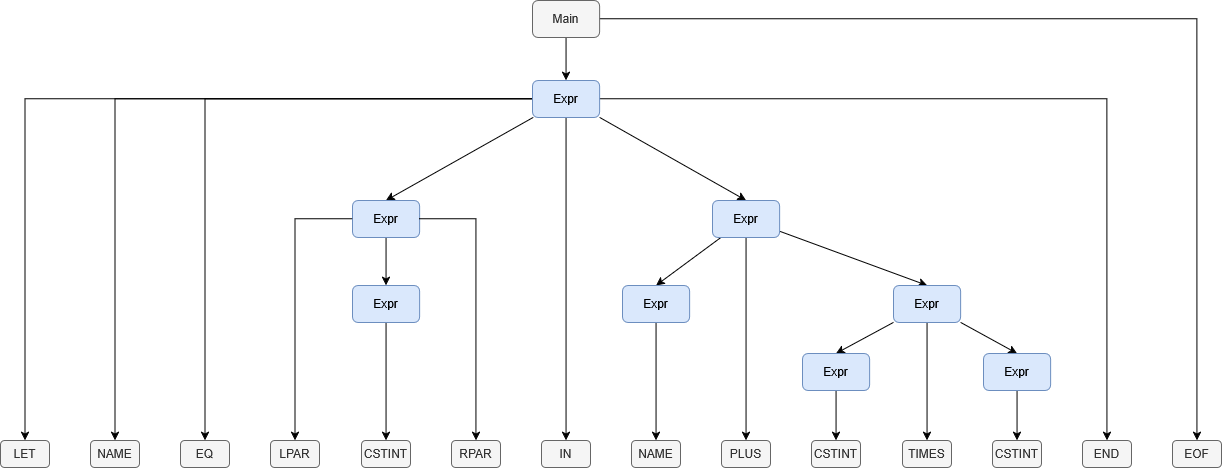

The diagram above was exported from draw.io. Its source (the exported page's mxGraphModel, read from the mxfile embedded in the PNG):
<mxGraphModel dx="2102" dy="832" grid="1" gridSize="10" guides="1" tooltips="1" connect="1" arrows="1" fold="1" page="1" pageScale="1" pageWidth="850" pageHeight="1100" math="0" shadow="0">
  <root>
    <mxCell id="0" />
    <mxCell id="1" parent="0" />
    <mxCell id="JQfhShixYY7YTrb2c_-d-90" edge="1" parent="1" source="JQfhShixYY7YTrb2c_-d-92" style="edgeStyle=orthogonalEdgeStyle;rounded=0;orthogonalLoop=1;jettySize=auto;html=1;" target="JQfhShixYY7YTrb2c_-d-101">
      <mxGeometry relative="1" as="geometry" />
    </mxCell>
    <mxCell id="JQfhShixYY7YTrb2c_-d-150" edge="1" parent="1" source="JQfhShixYY7YTrb2c_-d-92" style="edgeStyle=orthogonalEdgeStyle;rounded=0;orthogonalLoop=1;jettySize=auto;html=1;entryX=0.5;entryY=0;entryDx=0;entryDy=0;" target="JQfhShixYY7YTrb2c_-d-93">
      <mxGeometry relative="1" as="geometry" />
    </mxCell>
    <mxCell id="JQfhShixYY7YTrb2c_-d-92" parent="1" style="rounded=1;whiteSpace=wrap;html=1;fillColor=#f5f5f5;fontColor=#333333;strokeColor=#666666;" value="Main" vertex="1">
      <mxGeometry height="37" width="67.15" x="611.9200000000001" y="40" as="geometry" />
    </mxCell>
    <mxCell id="JQfhShixYY7YTrb2c_-d-93" parent="1" style="rounded=1;whiteSpace=wrap;html=1;fillColor=#f5f5f5;fontColor=#333333;strokeColor=#666666;" value="EOF" vertex="1">
      <mxGeometry height="27" width="49" x="1252" y="480" as="geometry" />
    </mxCell>
    <mxCell id="JQfhShixYY7YTrb2c_-d-94" edge="1" parent="1" source="JQfhShixYY7YTrb2c_-d-101" style="rounded=0;orthogonalLoop=1;jettySize=auto;html=1;entryX=0.5;entryY=0;entryDx=0;entryDy=0;" target="JQfhShixYY7YTrb2c_-d-106">
      <mxGeometry relative="1" as="geometry" />
    </mxCell>
    <mxCell id="JQfhShixYY7YTrb2c_-d-96" edge="1" parent="1" source="JQfhShixYY7YTrb2c_-d-101" style="rounded=0;orthogonalLoop=1;jettySize=auto;html=1;entryX=0.5;entryY=0;entryDx=0;entryDy=0;exitX=1;exitY=1;exitDx=0;exitDy=0;" target="JQfhShixYY7YTrb2c_-d-110">
      <mxGeometry relative="1" as="geometry">
        <mxPoint x="652.468184079602" y="158" as="sourcePoint" />
      </mxGeometry>
    </mxCell>
    <mxCell id="JQfhShixYY7YTrb2c_-d-137" edge="1" parent="1" source="JQfhShixYY7YTrb2c_-d-101" style="edgeStyle=orthogonalEdgeStyle;rounded=0;orthogonalLoop=1;jettySize=auto;html=1;entryX=0.5;entryY=0;entryDx=0;entryDy=0;" target="JQfhShixYY7YTrb2c_-d-133">
      <mxGeometry relative="1" as="geometry" />
    </mxCell>
    <mxCell id="JQfhShixYY7YTrb2c_-d-138" edge="1" parent="1" source="JQfhShixYY7YTrb2c_-d-101" style="edgeStyle=orthogonalEdgeStyle;rounded=0;orthogonalLoop=1;jettySize=auto;html=1;entryX=0.5;entryY=0;entryDx=0;entryDy=0;" target="JQfhShixYY7YTrb2c_-d-116">
      <mxGeometry relative="1" as="geometry" />
    </mxCell>
    <mxCell id="JQfhShixYY7YTrb2c_-d-139" edge="1" parent="1" source="JQfhShixYY7YTrb2c_-d-101" style="edgeStyle=orthogonalEdgeStyle;rounded=0;orthogonalLoop=1;jettySize=auto;html=1;entryX=0.5;entryY=0;entryDx=0;entryDy=0;" target="JQfhShixYY7YTrb2c_-d-134">
      <mxGeometry relative="1" as="geometry" />
    </mxCell>
    <mxCell id="JQfhShixYY7YTrb2c_-d-149" edge="1" parent="1" source="JQfhShixYY7YTrb2c_-d-101" style="rounded=0;orthogonalLoop=1;jettySize=auto;html=1;entryX=0.5;entryY=0;entryDx=0;entryDy=0;edgeStyle=orthogonalEdgeStyle;" target="JQfhShixYY7YTrb2c_-d-102">
      <mxGeometry relative="1" as="geometry" />
    </mxCell>
    <mxCell id="JQfhShixYY7YTrb2c_-d-152" edge="1" parent="1" source="JQfhShixYY7YTrb2c_-d-101" style="edgeStyle=orthogonalEdgeStyle;rounded=0;orthogonalLoop=1;jettySize=auto;html=1;entryX=0.5;entryY=0;entryDx=0;entryDy=0;" target="JQfhShixYY7YTrb2c_-d-132">
      <mxGeometry relative="1" as="geometry" />
    </mxCell>
    <mxCell id="JQfhShixYY7YTrb2c_-d-101" parent="1" style="rounded=1;whiteSpace=wrap;html=1;fillColor=#dae8fc;strokeColor=#6c8ebf;" value="Expr" vertex="1">
      <mxGeometry height="37" width="67.15" x="611.9200000000001" y="120" as="geometry" />
    </mxCell>
    <mxCell id="JQfhShixYY7YTrb2c_-d-102" parent="1" style="rounded=1;whiteSpace=wrap;html=1;fillColor=#f5f5f5;fontColor=#333333;strokeColor=#666666;" value="END" vertex="1">
      <mxGeometry height="27" width="49" x="1162" y="480" as="geometry" />
    </mxCell>
    <mxCell id="JQfhShixYY7YTrb2c_-d-103" edge="1" parent="1" source="JQfhShixYY7YTrb2c_-d-106" style="edgeStyle=orthogonalEdgeStyle;rounded=0;orthogonalLoop=1;jettySize=auto;html=1;entryX=0.5;entryY=0;entryDx=0;entryDy=0;" target="JQfhShixYY7YTrb2c_-d-112">
      <mxGeometry relative="1" as="geometry" />
    </mxCell>
    <mxCell id="JQfhShixYY7YTrb2c_-d-106" parent="1" style="rounded=1;whiteSpace=wrap;html=1;fillColor=#dae8fc;strokeColor=#6c8ebf;" value="Expr" vertex="1">
      <mxGeometry height="37" width="67.15" x="431.91999999999996" y="240" as="geometry" />
    </mxCell>
    <mxCell id="JQfhShixYY7YTrb2c_-d-108" edge="1" parent="1" source="JQfhShixYY7YTrb2c_-d-110" style="rounded=0;orthogonalLoop=1;jettySize=auto;html=1;entryX=0.5;entryY=0;entryDx=0;entryDy=0;" target="JQfhShixYY7YTrb2c_-d-119">
      <mxGeometry relative="1" as="geometry" />
    </mxCell>
    <mxCell id="JQfhShixYY7YTrb2c_-d-109" edge="1" parent="1" source="JQfhShixYY7YTrb2c_-d-110" style="rounded=0;orthogonalLoop=1;jettySize=auto;html=1;entryX=0.5;entryY=0;entryDx=0;entryDy=0;" target="JQfhShixYY7YTrb2c_-d-123">
      <mxGeometry relative="1" as="geometry" />
    </mxCell>
    <mxCell id="JQfhShixYY7YTrb2c_-d-144" edge="1" parent="1" source="JQfhShixYY7YTrb2c_-d-110" style="edgeStyle=orthogonalEdgeStyle;rounded=0;orthogonalLoop=1;jettySize=auto;html=1;entryX=0.5;entryY=0;entryDx=0;entryDy=0;" target="JQfhShixYY7YTrb2c_-d-117">
      <mxGeometry relative="1" as="geometry" />
    </mxCell>
    <mxCell id="JQfhShixYY7YTrb2c_-d-110" parent="1" style="rounded=1;whiteSpace=wrap;html=1;fillColor=#dae8fc;strokeColor=#6c8ebf;" value="Expr" vertex="1">
      <mxGeometry height="37" width="67.15" x="791.9200000000001" y="240" as="geometry" />
    </mxCell>
    <mxCell id="JQfhShixYY7YTrb2c_-d-140" edge="1" parent="1" source="JQfhShixYY7YTrb2c_-d-106" style="rounded=0;orthogonalLoop=1;jettySize=auto;html=1;entryX=0.5;entryY=0;entryDx=0;entryDy=0;exitX=0;exitY=0.5;exitDx=0;exitDy=0;edgeStyle=orthogonalEdgeStyle;" target="JQfhShixYY7YTrb2c_-d-113">
      <mxGeometry relative="1" as="geometry" />
    </mxCell>
    <mxCell id="JQfhShixYY7YTrb2c_-d-141" edge="1" parent="1" source="JQfhShixYY7YTrb2c_-d-112" style="rounded=0;orthogonalLoop=1;jettySize=auto;html=1;entryX=0.5;entryY=0;entryDx=0;entryDy=0;" target="JQfhShixYY7YTrb2c_-d-115">
      <mxGeometry relative="1" as="geometry" />
    </mxCell>
    <mxCell id="JQfhShixYY7YTrb2c_-d-142" edge="1" parent="1" source="JQfhShixYY7YTrb2c_-d-106" style="rounded=0;orthogonalLoop=1;jettySize=auto;html=1;entryX=0.5;entryY=0;entryDx=0;entryDy=0;exitX=1;exitY=0.5;exitDx=0;exitDy=0;edgeStyle=orthogonalEdgeStyle;" target="JQfhShixYY7YTrb2c_-d-114">
      <mxGeometry relative="1" as="geometry" />
    </mxCell>
    <mxCell id="JQfhShixYY7YTrb2c_-d-112" parent="1" style="rounded=1;whiteSpace=wrap;html=1;fillColor=#dae8fc;strokeColor=#6c8ebf;" value="Expr" vertex="1">
      <mxGeometry height="37" width="67.15" x="431.91999999999996" y="325" as="geometry" />
    </mxCell>
    <mxCell id="JQfhShixYY7YTrb2c_-d-113" parent="1" style="rounded=1;whiteSpace=wrap;html=1;fillColor=#f5f5f5;fontColor=#333333;strokeColor=#666666;" value="LPAR" vertex="1">
      <mxGeometry height="27" width="49" x="350" y="480" as="geometry" />
    </mxCell>
    <mxCell id="JQfhShixYY7YTrb2c_-d-114" parent="1" style="rounded=1;whiteSpace=wrap;html=1;fillColor=#f5f5f5;fontColor=#333333;strokeColor=#666666;" value="RPAR" vertex="1">
      <mxGeometry height="27" width="49" x="531" y="480" as="geometry" />
    </mxCell>
    <mxCell id="JQfhShixYY7YTrb2c_-d-115" parent="1" style="rounded=1;whiteSpace=wrap;html=1;fillColor=#f5f5f5;fontColor=#333333;strokeColor=#666666;" value="CSTINT" vertex="1">
      <mxGeometry height="27" width="49" x="441" y="480" as="geometry" />
    </mxCell>
    <mxCell id="JQfhShixYY7YTrb2c_-d-116" parent="1" style="rounded=1;whiteSpace=wrap;html=1;fillColor=#f5f5f5;fontColor=#333333;strokeColor=#666666;" value="NAME" vertex="1">
      <mxGeometry height="27" width="49" x="170" y="480" as="geometry" />
    </mxCell>
    <mxCell id="JQfhShixYY7YTrb2c_-d-117" parent="1" style="rounded=1;whiteSpace=wrap;html=1;fillColor=#f5f5f5;fontColor=#333333;strokeColor=#666666;" value="PLUS" vertex="1">
      <mxGeometry height="27" width="49" x="801" y="480" as="geometry" />
    </mxCell>
    <mxCell id="JQfhShixYY7YTrb2c_-d-143" edge="1" parent="1" source="JQfhShixYY7YTrb2c_-d-119" style="rounded=0;orthogonalLoop=1;jettySize=auto;html=1;entryX=0.5;entryY=0;entryDx=0;entryDy=0;" target="JQfhShixYY7YTrb2c_-d-124">
      <mxGeometry relative="1" as="geometry" />
    </mxCell>
    <mxCell id="JQfhShixYY7YTrb2c_-d-119" parent="1" style="rounded=1;whiteSpace=wrap;html=1;fillColor=#dae8fc;strokeColor=#6c8ebf;" value="Expr" vertex="1">
      <mxGeometry height="37" width="67.15" x="701.9200000000001" y="325" as="geometry" />
    </mxCell>
    <mxCell id="JQfhShixYY7YTrb2c_-d-121" edge="1" parent="1" source="JQfhShixYY7YTrb2c_-d-123" style="rounded=0;orthogonalLoop=1;jettySize=auto;html=1;exitX=0;exitY=1;exitDx=0;exitDy=0;entryX=0.5;entryY=0;entryDx=0;entryDy=0;" target="JQfhShixYY7YTrb2c_-d-127">
      <mxGeometry relative="1" as="geometry" />
    </mxCell>
    <mxCell id="JQfhShixYY7YTrb2c_-d-122" edge="1" parent="1" source="JQfhShixYY7YTrb2c_-d-123" style="rounded=0;orthogonalLoop=1;jettySize=auto;html=1;exitX=1;exitY=1;exitDx=0;exitDy=0;entryX=0.5;entryY=0;entryDx=0;entryDy=0;" target="JQfhShixYY7YTrb2c_-d-129">
      <mxGeometry relative="1" as="geometry" />
    </mxCell>
    <mxCell id="JQfhShixYY7YTrb2c_-d-147" edge="1" parent="1" source="JQfhShixYY7YTrb2c_-d-123" style="edgeStyle=orthogonalEdgeStyle;rounded=0;orthogonalLoop=1;jettySize=auto;html=1;entryX=0.5;entryY=0;entryDx=0;entryDy=0;" target="JQfhShixYY7YTrb2c_-d-125">
      <mxGeometry relative="1" as="geometry" />
    </mxCell>
    <mxCell id="JQfhShixYY7YTrb2c_-d-123" parent="1" style="rounded=1;whiteSpace=wrap;html=1;fillColor=#dae8fc;strokeColor=#6c8ebf;" value="Expr" vertex="1">
      <mxGeometry height="37" width="67.15" x="972.9200000000001" y="325" as="geometry" />
    </mxCell>
    <mxCell id="JQfhShixYY7YTrb2c_-d-124" parent="1" style="rounded=1;whiteSpace=wrap;html=1;fillColor=#f5f5f5;fontColor=#333333;strokeColor=#666666;" value="NAME" vertex="1">
      <mxGeometry height="27" width="49" x="711" y="480" as="geometry" />
    </mxCell>
    <mxCell id="JQfhShixYY7YTrb2c_-d-125" parent="1" style="rounded=1;whiteSpace=wrap;html=1;fillColor=#f5f5f5;fontColor=#333333;strokeColor=#666666;" value="TIMES" vertex="1">
      <mxGeometry height="27" width="49" x="982" y="480" as="geometry" />
    </mxCell>
    <mxCell id="JQfhShixYY7YTrb2c_-d-146" edge="1" parent="1" source="JQfhShixYY7YTrb2c_-d-127" style="edgeStyle=orthogonalEdgeStyle;rounded=0;orthogonalLoop=1;jettySize=auto;html=1;" target="JQfhShixYY7YTrb2c_-d-130">
      <mxGeometry relative="1" as="geometry" />
    </mxCell>
    <mxCell id="JQfhShixYY7YTrb2c_-d-127" parent="1" style="rounded=1;whiteSpace=wrap;html=1;fillColor=#dae8fc;strokeColor=#6c8ebf;" value="Expr" vertex="1">
      <mxGeometry height="37" width="67.15" x="881.9300000000001" y="393" as="geometry" />
    </mxCell>
    <mxCell id="JQfhShixYY7YTrb2c_-d-148" edge="1" parent="1" source="JQfhShixYY7YTrb2c_-d-129" style="edgeStyle=orthogonalEdgeStyle;rounded=0;orthogonalLoop=1;jettySize=auto;html=1;entryX=0.5;entryY=0;entryDx=0;entryDy=0;" target="JQfhShixYY7YTrb2c_-d-131">
      <mxGeometry relative="1" as="geometry" />
    </mxCell>
    <mxCell id="JQfhShixYY7YTrb2c_-d-129" parent="1" style="rounded=1;whiteSpace=wrap;html=1;fillColor=#dae8fc;strokeColor=#6c8ebf;" value="Expr" vertex="1">
      <mxGeometry height="37" width="67.15" x="1062.93" y="393" as="geometry" />
    </mxCell>
    <mxCell id="JQfhShixYY7YTrb2c_-d-130" parent="1" style="rounded=1;whiteSpace=wrap;html=1;fillColor=#f5f5f5;fontColor=#333333;strokeColor=#666666;" value="CSTINT" vertex="1">
      <mxGeometry height="27" width="49" x="891" y="480" as="geometry" />
    </mxCell>
    <mxCell id="JQfhShixYY7YTrb2c_-d-131" parent="1" style="rounded=1;whiteSpace=wrap;html=1;fillColor=#f5f5f5;fontColor=#333333;strokeColor=#666666;" value="CSTINT" vertex="1">
      <mxGeometry height="27" width="49" x="1072" y="480" as="geometry" />
    </mxCell>
    <mxCell id="JQfhShixYY7YTrb2c_-d-132" parent="1" style="rounded=1;whiteSpace=wrap;html=1;fillColor=#f5f5f5;fontColor=#333333;strokeColor=#666666;" value="IN" vertex="1">
      <mxGeometry height="27" width="49" x="621" y="480" as="geometry" />
    </mxCell>
    <mxCell id="JQfhShixYY7YTrb2c_-d-133" parent="1" style="rounded=1;whiteSpace=wrap;html=1;fillColor=#f5f5f5;fontColor=#333333;strokeColor=#666666;" value="LET" vertex="1">
      <mxGeometry height="27" width="49" x="80" y="480" as="geometry" />
    </mxCell>
    <mxCell id="JQfhShixYY7YTrb2c_-d-134" parent="1" style="rounded=1;whiteSpace=wrap;html=1;fillColor=#f5f5f5;fontColor=#333333;strokeColor=#666666;" value="EQ" vertex="1">
      <mxGeometry height="27" width="49" x="260" y="480" as="geometry" />
    </mxCell>
  </root>
</mxGraphModel>